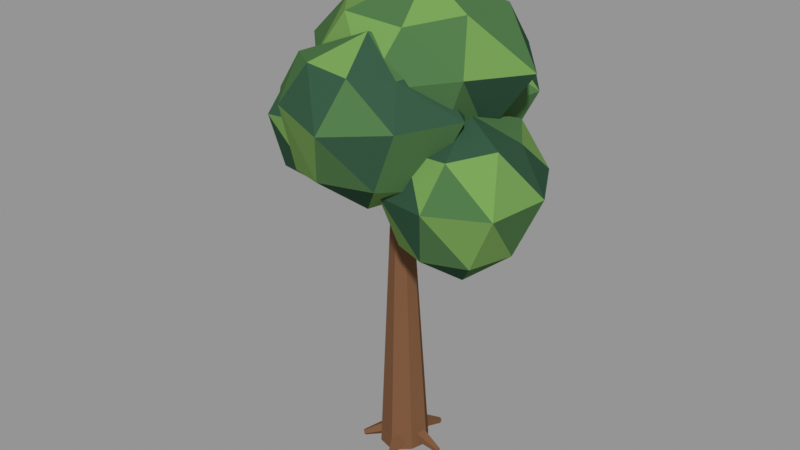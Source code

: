 # Source: scenery_tree_0.blend  (saved by Blender 4.3.34; exported with 4.5.12 LTS)
import bpy
from mathutils import Matrix  # noqa: F401  (used for matrix-valued properties, if any)

bpy.ops.wm.read_factory_settings(use_empty=True)
scene = bpy.context.scene
scene.name = 'Bayline / tree 0'

# ---- materials (node trees are filled in below, after node groups)
mat_cedar = bpy.data.materials.new('cedar')
mat_cedar.diffuse_color = (0.1912, 0.09084, 0.04519, 1.0)
mat_foliage_sun = bpy.data.materials.new('foliage sun')
mat_foliage_sun.diffuse_color = (0.1683, 0.3185, 0.0865, 1.0)
mat_foliage = bpy.data.materials.new('foliage')
mat_foliage.diffuse_color = (0.07421, 0.1714, 0.06125, 1.0)
mat_foliage_dark = bpy.data.materials.new('foliage dark')
mat_foliage_dark.diffuse_color = (0.0356, 0.09306, 0.05286, 1.0)

# ---- material node trees

# ---- meshes
me_flared_rooted_trunk = bpy.data.meshes.new('Flared rooted trunk')
me_flared_rooted_trunk.from_pydata([(-0.04453, -0.06166, 2.433e-08), (0.01301, -0.08115, 0.003578), (0.05831, -0.04211, 0.004433), (0.07191, 0.01167, 0.003172), (0.04155, 0.05753, -2.27e-08), (-0.01254, 0.07822, -0.003449), (-0.05949, 0.04296, -0.004523), (-0.07711, -0.01251, -0.003401), (-0.05619, -0.001951, 0.7205), (-0.0301, -0.01079, 0.7221), (-0.009566, 0.006909, 0.7225), (-0.003401, 0.03129, 0.7219), (-0.01717, 0.05208, 0.7205), (-0.04168, 0.06146, 0.7189), (-0.06297, 0.04548, 0.7184), (-0.07096, 0.02033, 0.719)], [], [(7, 6, 5, 4, 3, 2, 1, 0), (8, 9, 10, 11, 12, 13, 14, 15), (0, 1, 9, 8), (1, 2, 10, 9), (2, 3, 11, 10), (3, 4, 12, 11), (4, 5, 13, 12), (5, 6, 14, 13), (6, 7, 15, 14), (7, 0, 8, 15)])
me_flared_rooted_trunk.materials.append(mat_cedar)
me_flared_rooted_trunk.update()
me_exposed_root = bpy.data.meshes.new('Exposed root')
me_exposed_root.from_pydata([(0.0, 0.033, 0.055), (0.01112, 0.0102, 0.08435), (0.006875, -0.0267, 0.07314), (-0.006875, -0.0267, 0.03686), (-0.01112, 0.0102, 0.02565), (0.124, 0.009, 0.008), (0.127, 0.002781, 0.016), (0.1259, -0.007281, 0.01295), (0.1221, -0.007281, 0.003053), (0.121, 0.002781, -3.857e-06)], [], [(4, 3, 2, 1, 0), (5, 6, 7, 8, 9), (0, 1, 6, 5), (1, 2, 7, 6), (2, 3, 8, 7), (3, 4, 9, 8), (4, 0, 5, 9)])
me_exposed_root.materials.append(mat_cedar)
me_exposed_root.update()
me_exposed_root_001 = bpy.data.meshes.new('Exposed root.001')
me_exposed_root_001.from_pydata([(-0.03138, 0.0102, 0.055), (-0.006261, 0.01373, 0.08435), (0.02752, -0.001712, 0.07314), (0.02327, -0.01479, 0.03686), (-0.01314, -0.007428, 0.02565), (0.02976, 0.1207, 0.008), (0.03661, 0.1217, 0.016), (0.04582, 0.1175, 0.01295), (0.04466, 0.1139, 0.003053), (0.03474, 0.1159, -3.858e-06)], [], [(4, 3, 2, 1, 0), (5, 6, 7, 8, 9), (0, 1, 6, 5), (1, 2, 7, 6), (2, 3, 8, 7), (3, 4, 9, 8), (4, 0, 5, 9)])
me_exposed_root_001.materials.append(mat_cedar)
me_exposed_root_001.update()
me_exposed_root_002 = bpy.data.meshes.new('Exposed root.002')
me_exposed_root_002.from_pydata([(-0.0194, -0.0267, 0.055), (-0.01499, -0.001712, 0.08435), (0.01013, 0.02564, 0.07314), (0.02125, 0.01756, 0.03686), (0.003005, -0.01479, 0.02565), (-0.1056, 0.0656, 0.008), (-0.1044, 0.07242, 0.016), (-0.09756, 0.07988, 0.01295), (-0.09452, 0.07767, 0.003053), (-0.0995, 0.06885, -3.857e-06)], [], [(4, 3, 2, 1, 0), (5, 6, 7, 8, 9), (0, 1, 6, 5), (1, 2, 7, 6), (2, 3, 8, 7), (3, 4, 9, 8), (4, 0, 5, 9)])
me_exposed_root_002.materials.append(mat_cedar)
me_exposed_root_002.update()
me_exposed_root_003 = bpy.data.meshes.new('Exposed root.003')
me_exposed_root_003.from_pydata([(0.0194, -0.0267, 0.055), (-0.003005, -0.01479, 0.08435), (-0.02125, 0.01756, 0.07314), (-0.01013, 0.02564, 0.03686), (0.01499, -0.001712, 0.02565), (-0.09503, -0.08017, 0.008), (-0.1011, -0.07692, 0.016), (-0.1061, -0.0681, 0.01295), (-0.1031, -0.06589, 0.003053), (-0.09623, -0.07335, -3.857e-06)], [], [(4, 3, 2, 1, 0), (5, 6, 7, 8, 9), (0, 1, 6, 5), (1, 2, 7, 6), (2, 3, 8, 7), (3, 4, 9, 8), (4, 0, 5, 9)])
me_exposed_root_003.materials.append(mat_cedar)
me_exposed_root_003.update()
me_exposed_root_004 = bpy.data.meshes.new('Exposed root.004')
me_exposed_root_004.from_pydata([(0.03138, 0.0102, 0.055), (0.01314, -0.007428, 0.08435), (-0.02327, -0.01479, 0.07314), (-0.02752, -0.001712, 0.03686), (0.006261, 0.01373, 0.02565), (0.04688, -0.1151, 0.008), (0.0419, -0.12, 0.016), (0.03197, -0.122, 0.01295), (0.03081, -0.1184, 0.003053), (0.04003, -0.1142, -3.858e-06)], [], [(4, 3, 2, 1, 0), (5, 6, 7, 8, 9), (0, 1, 6, 5), (1, 2, 7, 6), (2, 3, 8, 7), (3, 4, 9, 8), (4, 0, 5, 9)])
me_exposed_root_004.materials.append(mat_cedar)
me_exposed_root_004.update()
me_crown_leader = bpy.data.meshes.new('Crown leader')
me_crown_leader.from_pydata([(-0.02942, 0.06343, 0.7205), (-0.06055, 0.05437, 0.7265), (-0.07319, 0.02395, 0.728), (-0.05783, -0.004924, 0.7238), (-0.02603, -0.01052, 0.7172), (-0.001737, 0.01139, 0.713), (-0.003246, 0.0443, 0.7145), (0.05708, 0.02182, 1.166), (0.04725, 0.01896, 1.168), (0.04326, 0.009354, 1.168), (0.04811, 0.0002345, 1.167), (0.05815, -0.001531, 1.165), (0.06582, 0.005386, 1.164), (0.06534, 0.01578, 1.164)], [], [(6, 5, 4, 3, 2, 1, 0), (7, 8, 9, 10, 11, 12, 13), (0, 1, 8, 7), (1, 2, 9, 8), (2, 3, 10, 9), (3, 4, 11, 10), (4, 5, 12, 11), (5, 6, 13, 12), (6, 0, 7, 13)])
me_crown_leader.materials.append(mat_cedar)
me_crown_leader.update()
me_forked_bough = bpy.data.meshes.new('Forked bough')
me_forked_bough.from_pydata([(-0.03798, -0.004936, 0.7205), (-0.0157, 0.009166, 0.7368), (-0.01371, 0.0401, 0.7368), (-0.03402, 0.05694, 0.7205), (-0.0563, 0.04283, 0.7042), (-0.05829, 0.0119, 0.7042), (-0.1812, 0.02229, 0.91), (-0.1719, 0.0282, 0.9168), (-0.1711, 0.04117, 0.9168), (-0.1796, 0.04823, 0.91), (-0.1889, 0.04232, 0.9032), (-0.1897, 0.02935, 0.9032)], [], [(5, 4, 3, 2, 1, 0), (6, 7, 8, 9, 10, 11), (0, 1, 7, 6), (1, 2, 8, 7), (2, 3, 9, 8), (3, 4, 10, 9), (4, 5, 11, 10), (5, 0, 6, 11)])
me_forked_bough.materials.append(mat_cedar)
me_forked_bough.update()
me_oak_foliage_cluster = bpy.data.meshes.new('Oak foliage cluster')
me_oak_foliage_cluster.from_pydata([(-0.22, 0.043, 0.7), (-0.02515, 0.043, 0.8324), (-0.0992, 0.1638, 0.8244), (-0.22, 0.2163, 0.8224), (-0.359, 0.182, 0.8235), (-0.4167, 0.043, 0.8396), (-0.3604, -0.09744, 0.8251), (-0.22, -0.1438, 0.8496), (-0.1065, -0.07051, 0.8309), (0.01133, 0.09086, 0.9858), (-0.07946, 0.2569, 0.9925), (-0.2676, 0.2732, 1.024), (-0.4206, 0.1748, 1.007), (-0.4622, -0.007114, 0.9886), (-0.3535, -0.1602, 1.001), (-0.1756, -0.1718, 1.019), (-0.03543, -0.07829, 1.008), (-0.0791, 0.1039, 1.14), (-0.1587, 0.1976, 1.112), (-0.2816, 0.1855, 1.114), (-0.3725, 0.1035, 1.134), (-0.3605, -0.01771, 1.137), (-0.2834, -0.117, 1.132), (-0.1508, -0.1172, 1.131), (-0.0687, -0.01697, 1.107), (-0.196, 0.0238, 1.2)], [], [(0, 2, 1), (1, 2, 9), (2, 10, 9), (9, 10, 17), (10, 18, 17), (17, 18, 25), (0, 3, 2), (2, 3, 10), (3, 11, 10), (10, 11, 18), (11, 19, 18), (18, 19, 25), (0, 4, 3), (3, 4, 11), (4, 12, 11), (11, 12, 19), (12, 20, 19), (19, 20, 25), (0, 5, 4), (4, 5, 12), (5, 13, 12), (12, 13, 20), (13, 21, 20), (20, 21, 25), (0, 6, 5), (5, 6, 13), (6, 14, 13), (13, 14, 21), (14, 22, 21), (21, 22, 25), (0, 7, 6), (6, 7, 14), (7, 15, 14), (14, 15, 22), (15, 23, 22), (22, 23, 25), (0, 8, 7), (7, 8, 15), (8, 16, 15), (15, 16, 23), (16, 24, 23), (23, 24, 25), (0, 1, 8), (8, 1, 16), (1, 9, 16), (16, 9, 24), (9, 17, 24), (24, 17, 25)])
me_oak_foliage_cluster.polygons.foreach_set('material_index', [0, 1, 2, 2, 0, 1, 1, 2, 1, 0, 1, 1, 1, 1, 1, 1, 2, 1, 1, 0, 0, 1, 0, 0, 2, 1, 2, 0, 1, 2, 2, 2, 0, 2, 0, 0, 1, 2, 1, 1, 1, 2, 1, 1, 0, 1, 1, 2])
me_oak_foliage_cluster.materials.append(mat_foliage_sun)
me_oak_foliage_cluster.materials.append(mat_foliage)
me_oak_foliage_cluster.materials.append(mat_foliage_dark)
me_oak_foliage_cluster.update()
me_forked_bough_001 = bpy.data.meshes.new('Forked bough.001')
me_forked_bough_001.from_pydata([(-0.0283, 0.05603, 0.7205), (-0.04441, 0.04416, 0.7442), (-0.05212, 0.01413, 0.7442), (-0.0437, -0.004027, 0.7205), (-0.02759, 0.007839, 0.6968), (-0.01988, 0.03787, 0.6968), (0.1836, -0.01693, 0.84), (0.1769, -0.0219, 0.8499), (0.1736, -0.0345, 0.8499), (0.1772, -0.04211, 0.84), (0.1839, -0.03714, 0.8301), (0.1872, -0.02454, 0.8301)], [], [(5, 4, 3, 2, 1, 0), (6, 7, 8, 9, 10, 11), (0, 1, 7, 6), (1, 2, 8, 7), (2, 3, 9, 8), (3, 4, 10, 9), (4, 5, 11, 10), (5, 0, 6, 11)])
me_forked_bough_001.materials.append(mat_cedar)
me_forked_bough_001.update()
me_oak_foliage_cluster_001 = bpy.data.meshes.new('Oak foliage cluster.001')
me_oak_foliage_cluster_001.from_pydata([(0.22, -0.036, 0.64), (0.3712, -0.036, 0.7643), (0.3267, 0.08529, 0.7711), (0.22, 0.1541, 0.7701), (0.1067, 0.0928, 0.7821), (0.05113, -0.036, 0.761), (0.1088, -0.1624, 0.7572), (0.22, -0.2145, 0.7698), (0.3395, -0.1718, 0.7708), (0.4263, 0.01251, 0.9193), (0.3383, 0.1685, 0.9242), (0.1787, 0.1907, 0.9258), (0.04242, 0.09661, 0.9443), (0.001028, -0.08748, 0.9265), (0.1046, -0.2356, 0.9214), (0.2628, -0.2713, 0.9326), (0.4051, -0.1742, 0.9215), (0.3451, 0.02546, 1.041), (0.2756, 0.1233, 1.061), (0.1603, 0.1208, 1.05), (0.09349, 0.02099, 1.036), (0.09513, -0.09733, 1.06), (0.1637, -0.1974, 1.044), (0.284, -0.2042, 1.05), (0.3602, -0.09916, 1.065), (0.242, -0.056, 1.12)], [], [(0, 2, 1), (1, 2, 9), (2, 10, 9), (9, 10, 17), (10, 18, 17), (17, 18, 25), (0, 3, 2), (2, 3, 10), (3, 11, 10), (10, 11, 18), (11, 19, 18), (18, 19, 25), (0, 4, 3), (3, 4, 11), (4, 12, 11), (11, 12, 19), (12, 20, 19), (19, 20, 25), (0, 5, 4), (4, 5, 12), (5, 13, 12), (12, 13, 20), (13, 21, 20), (20, 21, 25), (0, 6, 5), (5, 6, 13), (6, 14, 13), (13, 14, 21), (14, 22, 21), (21, 22, 25), (0, 7, 6), (6, 7, 14), (7, 15, 14), (14, 15, 22), (15, 23, 22), (22, 23, 25), (0, 8, 7), (7, 8, 15), (8, 16, 15), (15, 16, 23), (16, 24, 23), (23, 24, 25), (0, 1, 8), (8, 1, 16), (1, 9, 16), (16, 9, 24), (9, 17, 24), (24, 17, 25)])
me_oak_foliage_cluster_001.polygons.foreach_set('material_index', [0, 1, 1, 1, 2, 0, 0, 0, 0, 0, 2, 2, 1, 2, 0, 1, 1, 0, 0, 0, 0, 0, 2, 1, 0, 0, 1, 2, 1, 0, 0, 2, 1, 1, 2, 1, 1, 0, 2, 0, 2, 1, 0, 2, 0, 2, 1, 1])
me_oak_foliage_cluster_001.materials.append(mat_foliage)
me_oak_foliage_cluster_001.materials.append(mat_foliage_dark)
me_oak_foliage_cluster_001.materials.append(mat_foliage_sun)
me_oak_foliage_cluster_001.update()
me_forked_bough_002 = bpy.data.meshes.new('Forked bough.002')
me_forked_bough_002.from_pydata([(-0.06654, 0.0313, 0.7205), (-0.05532, 0.005299, 0.7331), (-0.02478, -2.205e-06, 0.7331), (-0.005457, 0.0207, 0.7205), (-0.01668, 0.0467, 0.7079), (-0.04722, 0.052, 0.7079), (-0.02429, 0.1695, 0.99), (-0.01958, 0.1586, 0.9953), (-0.006775, 0.1564, 0.9953), (0.001329, 0.1651, 0.99), (-0.003376, 0.176, 0.9847), (-0.01618, 0.1782, 0.9847)], [], [(5, 4, 3, 2, 1, 0), (6, 7, 8, 9, 10, 11), (0, 1, 7, 6), (1, 2, 8, 7), (2, 3, 9, 8), (3, 4, 10, 9), (4, 5, 11, 10), (5, 0, 6, 11)])
me_forked_bough_002.materials.append(mat_cedar)
me_forked_bough_002.update()
me_oak_foliage_cluster_002 = bpy.data.meshes.new('Oak foliage cluster.002')
me_oak_foliage_cluster_002.from_pydata([(-0.014, 0.204, 0.79), (0.177, 0.204, 0.9328), (0.1006, 0.3138, 0.9326), (-0.014, 0.3775, 0.9206), (-0.1426, 0.3272, 0.9093), (-0.1979, 0.204, 0.904), (-0.1483, 0.07529, 0.9017), (-0.014, 0.04652, 0.9052), (0.1182, 0.0773, 0.8959), (0.2407, 0.2545, 1.089), (0.1239, 0.4051, 1.095), (-0.05733, 0.4047, 1.096), (-0.202, 0.3224, 1.1), (-0.243, 0.1586, 1.086), (-0.1407, 0.01917, 1.064), (0.0367, -0.03087, 1.097), (0.1864, 0.07778, 1.068), (0.1373, 0.2667, 1.18), (0.04368, 0.3434, 1.188), (-0.07524, 0.3398, 1.187), (-0.1498, 0.2556, 1.181), (-0.1768, 0.1366, 1.209), (-0.06971, 0.06931, 1.206), (0.05001, 0.06208, 1.205), (0.1374, 0.1465, 1.194), (0.01, 0.1856, 1.27)], [], [(0, 2, 1), (1, 2, 9), (2, 10, 9), (9, 10, 17), (10, 18, 17), (17, 18, 25), (0, 3, 2), (2, 3, 10), (3, 11, 10), (10, 11, 18), (11, 19, 18), (18, 19, 25), (0, 4, 3), (3, 4, 11), (4, 12, 11), (11, 12, 19), (12, 20, 19), (19, 20, 25), (0, 5, 4), (4, 5, 12), (5, 13, 12), (12, 13, 20), (13, 21, 20), (20, 21, 25), (0, 6, 5), (5, 6, 13), (6, 14, 13), (13, 14, 21), (14, 22, 21), (21, 22, 25), (0, 7, 6), (6, 7, 14), (7, 15, 14), (14, 15, 22), (15, 23, 22), (22, 23, 25), (0, 8, 7), (7, 8, 15), (8, 16, 15), (15, 16, 23), (16, 24, 23), (23, 24, 25), (0, 1, 8), (8, 1, 16), (1, 9, 16), (16, 9, 24), (9, 17, 24), (24, 17, 25)])
me_oak_foliage_cluster_002.polygons.foreach_set('material_index', [0, 1, 2, 1, 1, 1, 2, 0, 2, 0, 2, 1, 0, 0, 1, 0, 1, 0, 2, 0, 0, 1, 0, 0, 1, 2, 2, 1, 1, 1, 0, 1, 0, 2, 0, 2, 0, 1, 1, 0, 1, 2, 0, 1, 2, 2, 0, 0])
me_oak_foliage_cluster_002.materials.append(mat_foliage_sun)
me_oak_foliage_cluster_002.materials.append(mat_foliage_dark)
me_oak_foliage_cluster_002.materials.append(mat_foliage)
me_oak_foliage_cluster_002.update()
me_forked_bough_003 = bpy.data.meshes.new('Forked bough.003')
me_forked_bough_003.from_pydata([(-0.006322, 0.03496, 0.7205), (-0.02791, 0.05283, 0.7338), (-0.05759, 0.04387, 0.7338), (-0.06568, 0.01704, 0.7205), (-0.04409, -0.0008313, 0.7072), (-0.01441, 0.008127, 0.7072), (0.02885, -0.1438, 1.04), (0.01979, -0.1363, 1.046), (0.007348, -0.1401, 1.046), (0.003955, -0.1514, 1.04), (0.01301, -0.1589, 1.034), (0.02545, -0.1551, 1.034)], [], [(5, 4, 3, 2, 1, 0), (6, 7, 8, 9, 10, 11), (0, 1, 7, 6), (1, 2, 8, 7), (2, 3, 9, 8), (3, 4, 10, 9), (4, 5, 11, 10), (5, 0, 6, 11)])
me_forked_bough_003.materials.append(mat_cedar)
me_forked_bough_003.update()
me_oak_foliage_cluster_003 = bpy.data.meshes.new('Oak foliage cluster.003')
me_oak_foliage_cluster_003.from_pydata([(0.02, -0.18, 0.84), (0.2086, -0.18, 0.9476), (0.1541, -0.05124, 0.9508), (0.02, -0.005873, 0.9521), (-0.1107, -0.0545, 0.9638), (-0.1614, -0.18, 0.9804), (-0.1079, -0.3028, 0.9554), (0.02, -0.3634, 0.9794), (0.1546, -0.3092, 0.9729), (0.2821, -0.128, 1.129), (0.1626, 0.02834, 1.115), (-0.03495, 0.07498, 1.122), (-0.181, -0.0532, 1.123), (-0.2267, -0.229, 1.129), (-0.1029, -0.3596, 1.148), (0.07091, -0.4163, 1.127), (0.2087, -0.2991, 1.13), (0.1795, -0.1138, 1.232), (0.08196, -0.02994, 1.255), (-0.0522, -0.01965, 1.233), (-0.1194, -0.127, 1.242), (-0.139, -0.246, 1.245), (-0.03823, -0.321, 1.257), (0.08281, -0.3195, 1.244), (0.1603, -0.2334, 1.231), (0.045, -0.1992, 1.32)], [], [(0, 2, 1), (1, 2, 9), (2, 10, 9), (9, 10, 17), (10, 18, 17), (17, 18, 25), (0, 3, 2), (2, 3, 10), (3, 11, 10), (10, 11, 18), (11, 19, 18), (18, 19, 25), (0, 4, 3), (3, 4, 11), (4, 12, 11), (11, 12, 19), (12, 20, 19), (19, 20, 25), (0, 5, 4), (4, 5, 12), (5, 13, 12), (12, 13, 20), (13, 21, 20), (20, 21, 25), (0, 6, 5), (5, 6, 13), (6, 14, 13), (13, 14, 21), (14, 22, 21), (21, 22, 25), (0, 7, 6), (6, 7, 14), (7, 15, 14), (14, 15, 22), (15, 23, 22), (22, 23, 25), (0, 8, 7), (7, 8, 15), (8, 16, 15), (15, 16, 23), (16, 24, 23), (23, 24, 25), (0, 1, 8), (8, 1, 16), (1, 9, 16), (16, 9, 24), (9, 17, 24), (24, 17, 25)])
me_oak_foliage_cluster_003.polygons.foreach_set('material_index', [0, 1, 0, 1, 2, 1, 1, 2, 2, 0, 0, 0, 2, 0, 0, 0, 2, 2, 1, 2, 2, 0, 2, 1, 1, 2, 0, 2, 2, 2, 1, 0, 0, 1, 1, 0, 1, 2, 1, 2, 1, 1, 0, 2, 2, 1, 1, 2])
me_oak_foliage_cluster_003.materials.append(mat_foliage_sun)
me_oak_foliage_cluster_003.materials.append(mat_foliage_dark)
me_oak_foliage_cluster_003.materials.append(mat_foliage)
me_oak_foliage_cluster_003.update()
me_forked_bough_004 = bpy.data.meshes.new('Forked bough.004')
me_forked_bough_004.from_pydata([(-0.03088, 0.05657, 0.7205), (-0.05954, 0.04566, 0.725), (-0.06466, 0.01508, 0.725), (-0.04112, -0.004575, 0.7205), (-0.01246, 0.006344, 0.716), (-0.007339, 0.03692, 0.716), (0.03331, 0.02758, 1.12), (0.02129, 0.023, 1.122), (0.01914, 0.01018, 1.122), (0.02901, 0.001938, 1.12), (0.04103, 0.006517, 1.118), (0.04318, 0.01934, 1.118)], [], [(5, 4, 3, 2, 1, 0), (6, 7, 8, 9, 10, 11), (0, 1, 7, 6), (1, 2, 8, 7), (2, 3, 9, 8), (3, 4, 10, 9), (4, 5, 11, 10), (5, 0, 6, 11)])
me_forked_bough_004.materials.append(mat_cedar)
me_forked_bough_004.update()
me_oak_foliage_cluster_004 = bpy.data.meshes.new('Oak foliage cluster.004')
me_oak_foliage_cluster_004.from_pydata([(0.038, 0.018, 0.89), (0.2415, 0.018, 1.041), (0.1941, 0.1689, 1.048), (0.038, 0.2349, 1.045), (-0.1089, 0.16, 1.045), (-0.1971, 0.018, 1.027), (-0.1109, -0.1259, 1.039), (0.038, -0.2216, 1.051), (0.2043, -0.1427, 1.02), (0.3416, 0.07872, 1.206), (0.1986, 0.2542, 1.216), (-0.02454, 0.3102, 1.224), (-0.1908, 0.1633, 1.215), (-0.2799, -0.04557, 1.22), (-0.1167, -0.2096, 1.232), (0.09952, -0.2695, 1.203), (0.2804, -0.136, 1.232), (0.2374, 0.1013, 1.36), (0.1116, 0.1974, 1.332), (-0.04899, 0.2125, 1.348), (-0.1335, 0.08372, 1.341), (-0.1451, -0.05852, 1.345), (-0.04368, -0.1812, 1.349), (0.1201, -0.1656, 1.335), (0.2269, -0.05437, 1.36), (0.068, -0.0052, 1.43)], [], [(0, 2, 1), (1, 2, 9), (2, 10, 9), (9, 10, 17), (10, 18, 17), (17, 18, 25), (0, 3, 2), (2, 3, 10), (3, 11, 10), (10, 11, 18), (11, 19, 18), (18, 19, 25), (0, 4, 3), (3, 4, 11), (4, 12, 11), (11, 12, 19), (12, 20, 19), (19, 20, 25), (0, 5, 4), (4, 5, 12), (5, 13, 12), (12, 13, 20), (13, 21, 20), (20, 21, 25), (0, 6, 5), (5, 6, 13), (6, 14, 13), (13, 14, 21), (14, 22, 21), (21, 22, 25), (0, 7, 6), (6, 7, 14), (7, 15, 14), (14, 15, 22), (15, 23, 22), (22, 23, 25), (0, 8, 7), (7, 8, 15), (8, 16, 15), (15, 16, 23), (16, 24, 23), (23, 24, 25), (0, 1, 8), (8, 1, 16), (1, 9, 16), (16, 9, 24), (9, 17, 24), (24, 17, 25)])
me_oak_foliage_cluster_004.polygons.foreach_set('material_index', [0, 1, 0, 2, 1, 2, 1, 2, 0, 1, 2, 2, 1, 1, 2, 0, 0, 0, 0, 0, 2, 0, 0, 2, 1, 1, 2, 0, 1, 1, 1, 2, 0, 1, 1, 0, 1, 2, 0, 0, 0, 1, 2, 0, 2, 1, 0, 0])
me_oak_foliage_cluster_004.materials.append(mat_foliage)
me_oak_foliage_cluster_004.materials.append(mat_foliage_sun)
me_oak_foliage_cluster_004.materials.append(mat_foliage_dark)
me_oak_foliage_cluster_004.update()

# ---- objects
ob_flared_rooted_trunk = bpy.data.objects.new('Flared rooted trunk', me_flared_rooted_trunk)
ob_exposed_root = bpy.data.objects.new('Exposed root', me_exposed_root)
ob_exposed_root_001 = bpy.data.objects.new('Exposed root.001', me_exposed_root_001)
ob_exposed_root_002 = bpy.data.objects.new('Exposed root.002', me_exposed_root_002)
ob_exposed_root_003 = bpy.data.objects.new('Exposed root.003', me_exposed_root_003)
ob_exposed_root_004 = bpy.data.objects.new('Exposed root.004', me_exposed_root_004)
ob_crown_leader = bpy.data.objects.new('Crown leader', me_crown_leader)
ob_forked_bough = bpy.data.objects.new('Forked bough', me_forked_bough)
ob_oak_foliage_cluster = bpy.data.objects.new('Oak foliage cluster', me_oak_foliage_cluster)
ob_forked_bough_001 = bpy.data.objects.new('Forked bough.001', me_forked_bough_001)
ob_oak_foliage_cluster_001 = bpy.data.objects.new('Oak foliage cluster.001', me_oak_foliage_cluster_001)
ob_forked_bough_002 = bpy.data.objects.new('Forked bough.002', me_forked_bough_002)
ob_oak_foliage_cluster_002 = bpy.data.objects.new('Oak foliage cluster.002', me_oak_foliage_cluster_002)
ob_forked_bough_003 = bpy.data.objects.new('Forked bough.003', me_forked_bough_003)
ob_oak_foliage_cluster_003 = bpy.data.objects.new('Oak foliage cluster.003', me_oak_foliage_cluster_003)
ob_forked_bough_004 = bpy.data.objects.new('Forked bough.004', me_forked_bough_004)
ob_oak_foliage_cluster_004 = bpy.data.objects.new('Oak foliage cluster.004', me_oak_foliage_cluster_004)

# ---- transforms, parenting, visibility, modifiers, constraints
ob_flared_rooted_trunk.location = (0.0, 0.0, 0.0)
ob_exposed_root.location = (0.0, 0.0, 0.0)
ob_exposed_root_001.location = (0.0, 0.0, 0.0)
ob_exposed_root_002.location = (0.0, 0.0, 0.0)
ob_exposed_root_003.location = (0.0, 0.0, 0.0)
ob_exposed_root_004.location = (0.0, 0.0, 0.0)
ob_crown_leader.location = (0.0, 0.0, 0.0)
ob_forked_bough.location = (0.0, 0.0, 0.0)
ob_oak_foliage_cluster.location = (0.0, 0.0, 0.0)
ob_forked_bough_001.location = (0.0, 0.0, 0.0)
ob_oak_foliage_cluster_001.location = (0.0, 0.0, 0.0)
ob_forked_bough_002.location = (0.0, 0.0, 0.0)
ob_oak_foliage_cluster_002.location = (0.0, 0.0, 0.0)
ob_forked_bough_003.location = (0.0, 0.0, 0.0)
ob_oak_foliage_cluster_003.location = (0.0, 0.0, 0.0)
ob_forked_bough_004.location = (0.0, 0.0, 0.0)
ob_oak_foliage_cluster_004.location = (0.0, 0.0, 0.0)

# ---- collection membership
scene.collection.objects.link(ob_flared_rooted_trunk)
scene.collection.objects.link(ob_exposed_root)
scene.collection.objects.link(ob_exposed_root_001)
scene.collection.objects.link(ob_exposed_root_002)
scene.collection.objects.link(ob_exposed_root_003)
scene.collection.objects.link(ob_exposed_root_004)
scene.collection.objects.link(ob_crown_leader)
scene.collection.objects.link(ob_forked_bough)
scene.collection.objects.link(ob_oak_foliage_cluster)
scene.collection.objects.link(ob_forked_bough_001)
scene.collection.objects.link(ob_oak_foliage_cluster_001)
scene.collection.objects.link(ob_forked_bough_002)
scene.collection.objects.link(ob_oak_foliage_cluster_002)
scene.collection.objects.link(ob_forked_bough_003)
scene.collection.objects.link(ob_oak_foliage_cluster_003)
scene.collection.objects.link(ob_forked_bough_004)
scene.collection.objects.link(ob_oak_foliage_cluster_004)

# ---- scene / render settings (as saved in the file)
scene.frame_start = 1; scene.frame_end = 250; scene.frame_set(1)
scene.render.engine = 'BLENDER_EEVEE_NEXT'
scene.view_settings.view_transform = 'Standard'
bpy.context.view_layer.update()

# ---- added for rendering (the .blend has no active camera and no usable light): camera, sun + grey world if the file has none
cam_auto = bpy.data.cameras.new('AutoCamera')
cam_auto.lens = 50.0
cam_auto.sensor_width = 36.0
cam_auto.clip_end = 1000.0
ob_auto_camera = bpy.data.objects.new('AutoCamera', cam_auto)
scene.collection.objects.link(ob_auto_camera)
ob_auto_camera.location = (1.71842, -2.08924, 2.10184)
ob_auto_camera.rotation_euler = (1.09748, -7.21219e-08, 0.694738)
scene.camera = ob_auto_camera
light_auto_sun = bpy.data.lights.new('AutoSun', 'SUN')
light_auto_sun.energy = 3.0
light_auto_sun.angle = 0.0523599
ob_auto_sun = bpy.data.objects.new('AutoSun', light_auto_sun)
scene.collection.objects.link(ob_auto_sun)
ob_auto_sun.rotation_euler = (0.872665, 0.174533, 0.523599)
if scene.world is None:
    world_auto = bpy.data.worlds.new('AutoWorld')
    world_auto.color = (0.3, 0.3, 0.3)
    scene.world = world_auto
bpy.context.view_layer.update()
